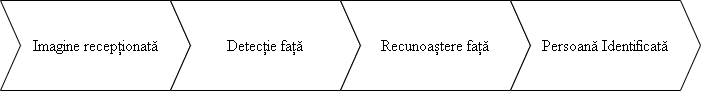

The diagram above was exported from draw.io. Its source (the exported page's mxGraphModel, read from the mxfile embedded in the PNG):
<mxGraphModel dx="1038" dy="607" grid="1" gridSize="10" guides="1" tooltips="1" connect="1" arrows="1" fold="1" page="1" pageScale="1" pageWidth="3300" pageHeight="4681" math="0" shadow="0">
  <root>
    <mxCell id="0" />
    <mxCell id="1" parent="0" />
    <mxCell id="8RxxobP1r87hUsufNMMR-1" value="Imagine recepționată" style="shape=step;perimeter=stepPerimeter;whiteSpace=wrap;html=1;fixedSize=1;fontFamily=Times New Roman;fontSize=16;" vertex="1" parent="1">
      <mxGeometry x="240" y="230" width="190" height="90" as="geometry" />
    </mxCell>
    <mxCell id="8RxxobP1r87hUsufNMMR-5" value="Detecție față" style="shape=step;perimeter=stepPerimeter;whiteSpace=wrap;html=1;fixedSize=1;fontFamily=Times New Roman;fontSize=16;" vertex="1" parent="1">
      <mxGeometry x="410" y="230" width="190" height="90" as="geometry" />
    </mxCell>
    <mxCell id="8RxxobP1r87hUsufNMMR-6" value="Recunoaștere față" style="shape=step;perimeter=stepPerimeter;whiteSpace=wrap;html=1;fixedSize=1;fontFamily=Times New Roman;fontSize=16;" vertex="1" parent="1">
      <mxGeometry x="580" y="230" width="190" height="90" as="geometry" />
    </mxCell>
    <mxCell id="8RxxobP1r87hUsufNMMR-7" value="Persoană Identificată" style="shape=step;perimeter=stepPerimeter;whiteSpace=wrap;html=1;fixedSize=1;fontFamily=Times New Roman;fontSize=16;" vertex="1" parent="1">
      <mxGeometry x="750" y="230" width="190" height="90" as="geometry" />
    </mxCell>
  </root>
</mxGraphModel>